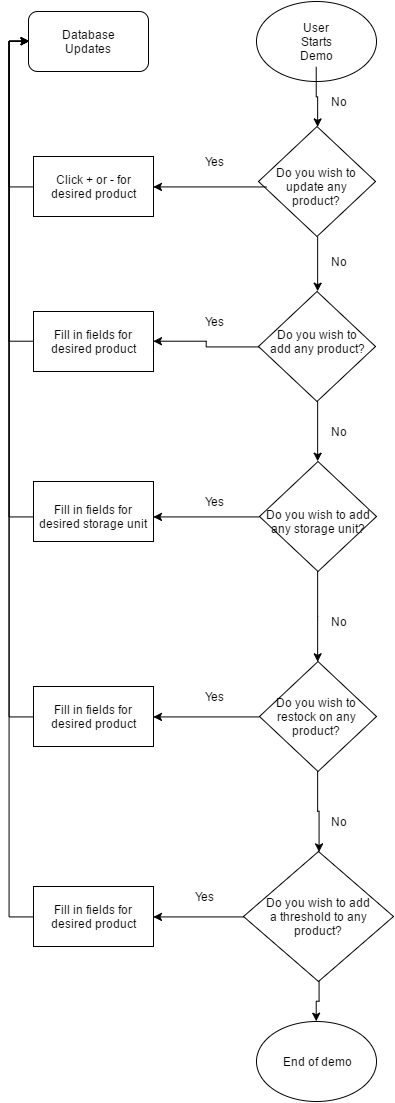

The diagram above was exported from draw.io. Its source (the exported page's mxGraphModel, read from the mxfile embedded in the PNG):
<mxGraphModel dx="2043" dy="1206" grid="1" gridSize="10" guides="1" tooltips="1" connect="1" arrows="1" fold="1" page="1" pageScale="1" pageWidth="826" pageHeight="1169" background="#ffffff" math="0" shadow="0">
  <root>
    <mxCell id="0" />
    <mxCell id="1" parent="0" />
    <mxCell id="71254335ad79b1a9-1" value="" style="ellipse;whiteSpace=wrap;html=1;" vertex="1" parent="1">
      <mxGeometry x="353" y="10" width="120" height="80" as="geometry" />
    </mxCell>
    <mxCell id="71254335ad79b1a9-6" style="edgeStyle=orthogonalEdgeStyle;rounded=0;html=1;exitX=0.5;exitY=1;entryX=0.5;entryY=0;jettySize=auto;orthogonalLoop=1;" edge="1" parent="1" source="71254335ad79b1a9-2" target="71254335ad79b1a9-3">
      <mxGeometry relative="1" as="geometry" />
    </mxCell>
    <mxCell id="71254335ad79b1a9-2" value="User Starts Demo" style="text;html=1;strokeColor=none;fillColor=none;align=center;verticalAlign=middle;whiteSpace=wrap;overflow=hidden;" vertex="1" parent="1">
      <mxGeometry x="383" y="25" width="60" height="50" as="geometry" />
    </mxCell>
    <mxCell id="71254335ad79b1a9-15" style="edgeStyle=orthogonalEdgeStyle;rounded=0;html=1;exitX=0.5;exitY=1;entryX=0.5;entryY=0;jettySize=auto;orthogonalLoop=1;" edge="1" parent="1" source="71254335ad79b1a9-3" target="71254335ad79b1a9-11">
      <mxGeometry relative="1" as="geometry" />
    </mxCell>
    <mxCell id="71254335ad79b1a9-3" value="" style="rhombus;whiteSpace=wrap;html=1;" vertex="1" parent="1">
      <mxGeometry x="355" y="135" width="117" height="110" as="geometry" />
    </mxCell>
    <mxCell id="71254335ad79b1a9-31" style="edgeStyle=orthogonalEdgeStyle;rounded=0;html=1;exitX=0;exitY=0.5;entryX=1;entryY=0.5;jettySize=auto;orthogonalLoop=1;" edge="1" parent="1" source="71254335ad79b1a9-4" target="71254335ad79b1a9-7">
      <mxGeometry relative="1" as="geometry" />
    </mxCell>
    <mxCell id="71254335ad79b1a9-4" value="Do you wish to update any product?" style="text;html=1;strokeColor=none;fillColor=none;align=center;verticalAlign=middle;whiteSpace=wrap;overflow=hidden;" vertex="1" parent="1">
      <mxGeometry x="363" y="170" width="100" height="50" as="geometry" />
    </mxCell>
    <mxCell id="71254335ad79b1a9-63" style="edgeStyle=orthogonalEdgeStyle;rounded=0;html=1;exitX=0;exitY=0.5;entryX=0;entryY=0.5;jettySize=auto;orthogonalLoop=1;" edge="1" parent="1" source="71254335ad79b1a9-7" target="71254335ad79b1a9-60">
      <mxGeometry relative="1" as="geometry" />
    </mxCell>
    <mxCell id="71254335ad79b1a9-7" value="" style="whiteSpace=wrap;html=1;" vertex="1" parent="1">
      <mxGeometry x="130" y="165" width="120" height="60" as="geometry" />
    </mxCell>
    <mxCell id="71254335ad79b1a9-8" value="Click + or - for desired product" style="text;html=1;strokeColor=none;fillColor=none;align=center;verticalAlign=middle;whiteSpace=wrap;overflow=hidden;" vertex="1" parent="1">
      <mxGeometry x="140" y="170" width="100" height="50" as="geometry" />
    </mxCell>
    <mxCell id="71254335ad79b1a9-16" style="edgeStyle=orthogonalEdgeStyle;rounded=0;html=1;exitX=0.5;exitY=1;entryX=0.5;entryY=0;jettySize=auto;orthogonalLoop=1;" edge="1" parent="1" source="71254335ad79b1a9-11" target="71254335ad79b1a9-12">
      <mxGeometry relative="1" as="geometry" />
    </mxCell>
    <mxCell id="71254335ad79b1a9-33" style="edgeStyle=orthogonalEdgeStyle;rounded=0;html=1;exitX=0;exitY=0.5;entryX=1;entryY=0.5;jettySize=auto;orthogonalLoop=1;" edge="1" parent="1" source="71254335ad79b1a9-11" target="71254335ad79b1a9-20">
      <mxGeometry relative="1" as="geometry" />
    </mxCell>
    <mxCell id="71254335ad79b1a9-11" value="" style="rhombus;whiteSpace=wrap;html=1;" vertex="1" parent="1">
      <mxGeometry x="355" y="300" width="117" height="110" as="geometry" />
    </mxCell>
    <mxCell id="71254335ad79b1a9-17" style="edgeStyle=orthogonalEdgeStyle;rounded=0;html=1;exitX=0.5;exitY=1;jettySize=auto;orthogonalLoop=1;" edge="1" parent="1" source="71254335ad79b1a9-12" target="71254335ad79b1a9-13">
      <mxGeometry relative="1" as="geometry">
        <Array as="points" />
      </mxGeometry>
    </mxCell>
    <mxCell id="71254335ad79b1a9-28" style="edgeStyle=orthogonalEdgeStyle;rounded=0;html=1;exitX=0;exitY=0.5;entryX=1;entryY=0.5;jettySize=auto;orthogonalLoop=1;" edge="1" parent="1" source="71254335ad79b1a9-12" target="71254335ad79b1a9-25">
      <mxGeometry relative="1" as="geometry" />
    </mxCell>
    <mxCell id="71254335ad79b1a9-12" value="" style="rhombus;whiteSpace=wrap;html=1;" vertex="1" parent="1">
      <mxGeometry x="356" y="470" width="117" height="110" as="geometry" />
    </mxCell>
    <mxCell id="71254335ad79b1a9-18" style="edgeStyle=orthogonalEdgeStyle;rounded=0;html=1;exitX=0.5;exitY=1;jettySize=auto;orthogonalLoop=1;" edge="1" parent="1" source="71254335ad79b1a9-13" target="71254335ad79b1a9-14">
      <mxGeometry relative="1" as="geometry" />
    </mxCell>
    <mxCell id="71254335ad79b1a9-29" style="edgeStyle=orthogonalEdgeStyle;rounded=0;html=1;exitX=0;exitY=0.5;entryX=1;entryY=0.5;jettySize=auto;orthogonalLoop=1;" edge="1" parent="1" source="71254335ad79b1a9-13" target="71254335ad79b1a9-26">
      <mxGeometry relative="1" as="geometry" />
    </mxCell>
    <mxCell id="71254335ad79b1a9-13" value="" style="rhombus;whiteSpace=wrap;html=1;" vertex="1" parent="1">
      <mxGeometry x="356" y="670" width="117" height="110" as="geometry" />
    </mxCell>
    <mxCell id="71254335ad79b1a9-30" style="edgeStyle=orthogonalEdgeStyle;rounded=0;html=1;exitX=0;exitY=0.5;entryX=1;entryY=0.5;jettySize=auto;orthogonalLoop=1;" edge="1" parent="1" source="71254335ad79b1a9-14" target="71254335ad79b1a9-24">
      <mxGeometry relative="1" as="geometry" />
    </mxCell>
    <mxCell id="71254335ad79b1a9-48" style="edgeStyle=orthogonalEdgeStyle;rounded=0;html=1;exitX=0.5;exitY=1;entryX=0.5;entryY=0;jettySize=auto;orthogonalLoop=1;" edge="1" parent="1" source="71254335ad79b1a9-14" target="71254335ad79b1a9-46">
      <mxGeometry relative="1" as="geometry" />
    </mxCell>
    <mxCell id="71254335ad79b1a9-14" value="" style="rhombus;whiteSpace=wrap;html=1;" vertex="1" parent="1">
      <mxGeometry x="340" y="860" width="150" height="130" as="geometry" />
    </mxCell>
    <mxCell id="71254335ad79b1a9-19" value="" style="whiteSpace=wrap;html=1;" vertex="1" parent="1">
      <mxGeometry x="130" y="320" width="120" height="60" as="geometry" />
    </mxCell>
    <mxCell id="71254335ad79b1a9-62" style="edgeStyle=orthogonalEdgeStyle;rounded=0;html=1;exitX=0;exitY=0.5;entryX=0;entryY=0.5;jettySize=auto;orthogonalLoop=1;" edge="1" parent="1" source="71254335ad79b1a9-20" target="71254335ad79b1a9-60">
      <mxGeometry relative="1" as="geometry" />
    </mxCell>
    <mxCell id="71254335ad79b1a9-20" value="Fill in fields for desired product" style="text;html=1;strokeColor=none;fillColor=none;align=center;verticalAlign=middle;whiteSpace=wrap;overflow=hidden;" vertex="1" parent="1">
      <mxGeometry x="130" y="325" width="120" height="50" as="geometry" />
    </mxCell>
    <mxCell id="71254335ad79b1a9-22" value="" style="whiteSpace=wrap;html=1;" vertex="1" parent="1">
      <mxGeometry x="130" y="490" width="120" height="60" as="geometry" />
    </mxCell>
    <mxCell id="71254335ad79b1a9-23" value="" style="whiteSpace=wrap;html=1;" vertex="1" parent="1">
      <mxGeometry x="130" y="695" width="120" height="60" as="geometry" />
    </mxCell>
    <mxCell id="71254335ad79b1a9-66" style="edgeStyle=orthogonalEdgeStyle;rounded=0;html=1;exitX=0;exitY=0.5;entryX=0;entryY=0.5;jettySize=auto;orthogonalLoop=1;" edge="1" parent="1" source="71254335ad79b1a9-24" target="71254335ad79b1a9-60">
      <mxGeometry relative="1" as="geometry" />
    </mxCell>
    <mxCell id="71254335ad79b1a9-24" value="" style="whiteSpace=wrap;html=1;" vertex="1" parent="1">
      <mxGeometry x="130" y="895" width="120" height="60" as="geometry" />
    </mxCell>
    <mxCell id="71254335ad79b1a9-64" style="edgeStyle=orthogonalEdgeStyle;rounded=0;html=1;exitX=0;exitY=0.5;entryX=0;entryY=0.5;jettySize=auto;orthogonalLoop=1;" edge="1" parent="1" source="71254335ad79b1a9-25" target="71254335ad79b1a9-60">
      <mxGeometry relative="1" as="geometry" />
    </mxCell>
    <mxCell id="71254335ad79b1a9-25" value="Fill in fields for desired storage unit" style="text;html=1;strokeColor=none;fillColor=none;align=center;verticalAlign=middle;whiteSpace=wrap;overflow=hidden;" vertex="1" parent="1">
      <mxGeometry x="130" y="505" width="120" height="40" as="geometry" />
    </mxCell>
    <mxCell id="71254335ad79b1a9-65" style="edgeStyle=orthogonalEdgeStyle;rounded=0;html=1;exitX=0;exitY=0.5;entryX=0;entryY=0.5;jettySize=auto;orthogonalLoop=1;" edge="1" parent="1" source="71254335ad79b1a9-26" target="71254335ad79b1a9-60">
      <mxGeometry relative="1" as="geometry" />
    </mxCell>
    <mxCell id="71254335ad79b1a9-26" value="Fill in fields for desired product" style="text;html=1;strokeColor=none;fillColor=none;align=center;verticalAlign=middle;whiteSpace=wrap;overflow=hidden;" vertex="1" parent="1">
      <mxGeometry x="130" y="700" width="120" height="50" as="geometry" />
    </mxCell>
    <mxCell id="71254335ad79b1a9-27" value="Fill in fields for desired product" style="text;html=1;strokeColor=none;fillColor=none;align=center;verticalAlign=middle;whiteSpace=wrap;overflow=hidden;" vertex="1" parent="1">
      <mxGeometry x="135" y="905" width="110" height="40" as="geometry" />
    </mxCell>
    <mxCell id="71254335ad79b1a9-34" value="No" style="text;html=1;strokeColor=none;fillColor=none;align=center;verticalAlign=middle;whiteSpace=wrap;overflow=hidden;" vertex="1" parent="1">
      <mxGeometry x="415" y="100" width="40" height="20" as="geometry" />
    </mxCell>
    <mxCell id="71254335ad79b1a9-36" value="No" style="text;html=1;strokeColor=none;fillColor=none;align=center;verticalAlign=middle;whiteSpace=wrap;overflow=hidden;" vertex="1" parent="1">
      <mxGeometry x="415" y="260" width="40" height="20" as="geometry" />
    </mxCell>
    <mxCell id="71254335ad79b1a9-37" value="No" style="text;html=1;strokeColor=none;fillColor=none;align=center;verticalAlign=middle;whiteSpace=wrap;overflow=hidden;" vertex="1" parent="1">
      <mxGeometry x="415" y="620" width="40" height="20" as="geometry" />
    </mxCell>
    <mxCell id="71254335ad79b1a9-38" value="No" style="text;html=1;strokeColor=none;fillColor=none;align=center;verticalAlign=middle;whiteSpace=wrap;overflow=hidden;" vertex="1" parent="1">
      <mxGeometry x="415" y="430" width="40" height="20" as="geometry" />
    </mxCell>
    <mxCell id="71254335ad79b1a9-39" value="No" style="text;html=1;strokeColor=none;fillColor=none;align=center;verticalAlign=middle;whiteSpace=wrap;overflow=hidden;" vertex="1" parent="1">
      <mxGeometry x="415" y="820" width="40" height="20" as="geometry" />
    </mxCell>
    <mxCell id="71254335ad79b1a9-40" value="Do you wish to add any product?" style="text;html=1;strokeColor=none;fillColor=none;align=center;verticalAlign=middle;whiteSpace=wrap;overflow=hidden;" vertex="1" parent="1">
      <mxGeometry x="364" y="330" width="100" height="40" as="geometry" />
    </mxCell>
    <mxCell id="71254335ad79b1a9-41" value="Do you wish to add any storage unit?" style="text;html=1;strokeColor=none;fillColor=none;align=center;verticalAlign=middle;whiteSpace=wrap;overflow=hidden;" vertex="1" parent="1">
      <mxGeometry x="360" y="505" width="110" height="50" as="geometry" />
    </mxCell>
    <mxCell id="71254335ad79b1a9-42" value="Do you wish to restock on any product?" style="text;html=1;strokeColor=none;fillColor=none;align=center;verticalAlign=middle;whiteSpace=wrap;overflow=hidden;" vertex="1" parent="1">
      <mxGeometry x="363" y="700" width="100" height="50" as="geometry" />
    </mxCell>
    <mxCell id="71254335ad79b1a9-43" value="Do you wish to add a threshold to any product?" style="text;html=1;strokeColor=none;fillColor=none;align=center;verticalAlign=middle;whiteSpace=wrap;overflow=hidden;" vertex="1" parent="1">
      <mxGeometry x="360" y="900" width="110" height="50" as="geometry" />
    </mxCell>
    <mxCell id="71254335ad79b1a9-46" value="" style="ellipse;whiteSpace=wrap;html=1;" vertex="1" parent="1">
      <mxGeometry x="353" y="1030" width="120" height="80" as="geometry" />
    </mxCell>
    <mxCell id="71254335ad79b1a9-47" value="End of demo" style="text;html=1;strokeColor=none;fillColor=none;align=center;verticalAlign=middle;whiteSpace=wrap;overflow=hidden;" vertex="1" parent="1">
      <mxGeometry x="373" y="1060" width="80" height="20" as="geometry" />
    </mxCell>
    <mxCell id="71254335ad79b1a9-54" value="Yes" style="text;html=1;strokeColor=none;fillColor=none;align=center;verticalAlign=middle;whiteSpace=wrap;overflow=hidden;" vertex="1" parent="1">
      <mxGeometry x="290" y="160" width="40" height="20" as="geometry" />
    </mxCell>
    <mxCell id="71254335ad79b1a9-55" value="Yes" style="text;html=1;strokeColor=none;fillColor=none;align=center;verticalAlign=middle;whiteSpace=wrap;overflow=hidden;" vertex="1" parent="1">
      <mxGeometry x="280" y="895" width="40" height="20" as="geometry" />
    </mxCell>
    <mxCell id="71254335ad79b1a9-56" value="Yes" style="text;html=1;strokeColor=none;fillColor=none;align=center;verticalAlign=middle;whiteSpace=wrap;overflow=hidden;" vertex="1" parent="1">
      <mxGeometry x="290" y="695" width="40" height="20" as="geometry" />
    </mxCell>
    <mxCell id="71254335ad79b1a9-57" value="Yes" style="text;html=1;strokeColor=none;fillColor=none;align=center;verticalAlign=middle;whiteSpace=wrap;overflow=hidden;" vertex="1" parent="1">
      <mxGeometry x="290" y="500" width="40" height="20" as="geometry" />
    </mxCell>
    <mxCell id="71254335ad79b1a9-58" value="Yes" style="text;html=1;strokeColor=none;fillColor=none;align=center;verticalAlign=middle;whiteSpace=wrap;overflow=hidden;" vertex="1" parent="1">
      <mxGeometry x="290" y="320" width="40" height="20" as="geometry" />
    </mxCell>
    <mxCell id="71254335ad79b1a9-60" value="" style="rounded=1;whiteSpace=wrap;html=1;" vertex="1" parent="1">
      <mxGeometry x="125" y="20" width="120" height="60" as="geometry" />
    </mxCell>
    <mxCell id="71254335ad79b1a9-61" value="Database Updates" style="text;html=1;strokeColor=none;fillColor=none;align=center;verticalAlign=middle;whiteSpace=wrap;overflow=hidden;" vertex="1" parent="1">
      <mxGeometry x="145" y="30" width="80" height="40" as="geometry" />
    </mxCell>
  </root>
</mxGraphModel>